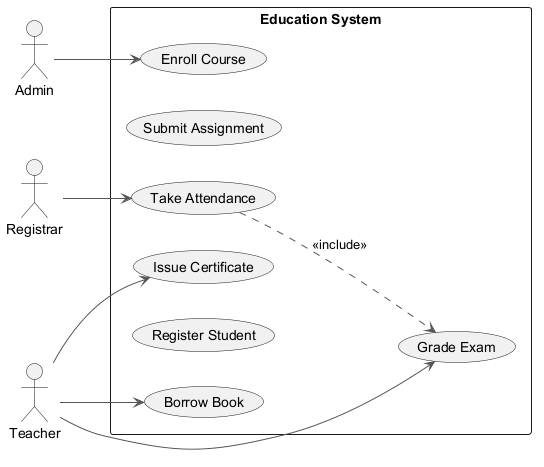

The diagram above was rendered by PlantUML. Its source (embedded in the PNG):
@startuml
skinparam ArrowColor #555555
left to right direction
actor "Registrar" as R
actor "Teacher" as T
actor "Admin" as A
rectangle "Education System" {
  usecase "Enroll Course" as UC_EnrollCourse
  usecase "Submit Assignment" as UC_SubmitAssignment
  usecase "Grade Exam" as UC_GradeExam
  usecase "Borrow Book" as UC_BorrowBook
  usecase "Issue Certificate" as UC_IssueCertificate
  usecase "Register Student" as UC_RegisterStudent
  usecase "Take Attendance" as UC_TakeAttendance
}
R --> UC_TakeAttendance
T --> UC_IssueCertificate
T --> UC_GradeExam
T --> UC_BorrowBook
A --> UC_EnrollCourse
UC_TakeAttendance ..> UC_GradeExam : <<include>>
@enduml